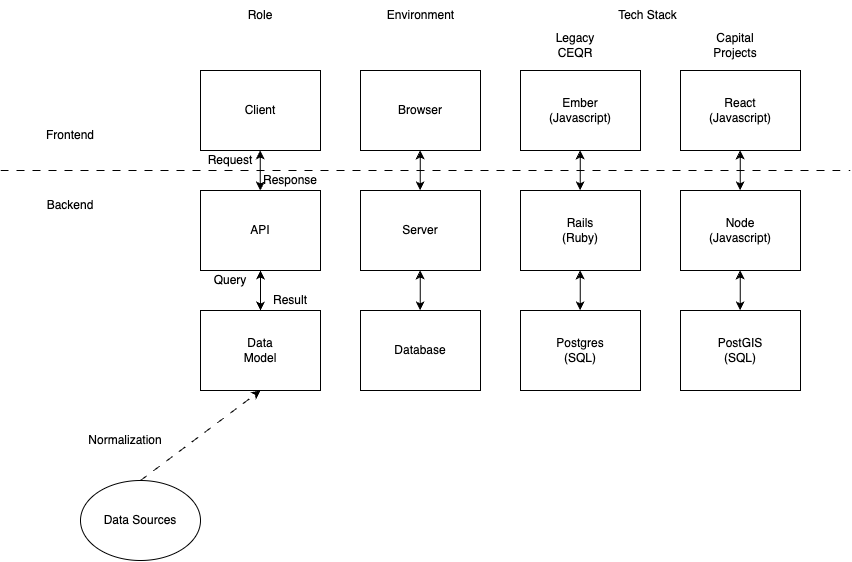

The diagram above was exported from draw.io. Its source (the exported page's mxGraphModel, read from the mxfile embedded in the PNG):
<mxGraphModel dx="999" dy="719" grid="1" gridSize="10" guides="1" tooltips="1" connect="1" arrows="1" fold="1" page="1" pageScale="1" pageWidth="850" pageHeight="1100" math="0" shadow="0">
  <root>
    <mxCell id="0" />
    <mxCell id="1" parent="0" />
    <mxCell id="2" value="" style="rounded=0;whiteSpace=wrap;html=1;" vertex="1" parent="1">
      <mxGeometry x="200" y="800" width="120" height="80" as="geometry" />
    </mxCell>
    <mxCell id="3" value="Data Model" style="text;html=1;strokeColor=none;fillColor=none;align=center;verticalAlign=middle;whiteSpace=wrap;rounded=0;" vertex="1" parent="1">
      <mxGeometry x="230" y="825" width="60" height="30" as="geometry" />
    </mxCell>
    <mxCell id="5" value="" style="rounded=0;whiteSpace=wrap;html=1;" vertex="1" parent="1">
      <mxGeometry x="200" y="680" width="120" height="80" as="geometry" />
    </mxCell>
    <mxCell id="6" value="API" style="text;html=1;strokeColor=none;fillColor=none;align=center;verticalAlign=middle;whiteSpace=wrap;rounded=0;" vertex="1" parent="1">
      <mxGeometry x="230" y="705" width="60" height="30" as="geometry" />
    </mxCell>
    <mxCell id="7" value="" style="rounded=0;whiteSpace=wrap;html=1;" vertex="1" parent="1">
      <mxGeometry x="200" y="560" width="120" height="80" as="geometry" />
    </mxCell>
    <mxCell id="8" value="Client" style="text;html=1;strokeColor=none;fillColor=none;align=center;verticalAlign=middle;whiteSpace=wrap;rounded=0;" vertex="1" parent="1">
      <mxGeometry x="230" y="585" width="60" height="30" as="geometry" />
    </mxCell>
    <mxCell id="9" value="" style="endArrow=classic;startArrow=classic;html=1;exitX=0.5;exitY=0;exitDx=0;exitDy=0;entryX=0.5;entryY=1;entryDx=0;entryDy=0;" edge="1" parent="1" source="2" target="5">
      <mxGeometry width="50" height="50" relative="1" as="geometry">
        <mxPoint x="540" y="430" as="sourcePoint" />
        <mxPoint x="590" y="380" as="targetPoint" />
        <Array as="points" />
      </mxGeometry>
    </mxCell>
    <mxCell id="10" value="" style="endArrow=classic;startArrow=classic;html=1;exitX=0.5;exitY=0;exitDx=0;exitDy=0;entryX=0.5;entryY=1;entryDx=0;entryDy=0;" edge="1" parent="1">
      <mxGeometry width="50" height="50" relative="1" as="geometry">
        <mxPoint x="259.75" y="680" as="sourcePoint" />
        <mxPoint x="259.75" y="640" as="targetPoint" />
        <Array as="points" />
      </mxGeometry>
    </mxCell>
    <mxCell id="11" value="" style="endArrow=none;html=1;dashed=1;dashPattern=8 8;" edge="1" parent="1">
      <mxGeometry width="50" height="50" relative="1" as="geometry">
        <mxPoint y="660" as="sourcePoint" />
        <mxPoint x="850" y="660" as="targetPoint" />
      </mxGeometry>
    </mxCell>
    <mxCell id="12" value="Frontend" style="text;html=1;strokeColor=none;fillColor=none;align=center;verticalAlign=middle;whiteSpace=wrap;rounded=0;" vertex="1" parent="1">
      <mxGeometry x="40" y="610" width="60" height="30" as="geometry" />
    </mxCell>
    <mxCell id="13" value="Backend" style="text;html=1;strokeColor=none;fillColor=none;align=center;verticalAlign=middle;whiteSpace=wrap;rounded=0;" vertex="1" parent="1">
      <mxGeometry x="40" y="680" width="60" height="30" as="geometry" />
    </mxCell>
    <mxCell id="14" value="Role" style="text;html=1;strokeColor=none;fillColor=none;align=center;verticalAlign=middle;whiteSpace=wrap;rounded=0;" vertex="1" parent="1">
      <mxGeometry x="230" y="490" width="60" height="30" as="geometry" />
    </mxCell>
    <mxCell id="15" value="Environment" style="text;html=1;strokeColor=none;fillColor=none;align=center;verticalAlign=middle;whiteSpace=wrap;rounded=0;" vertex="1" parent="1">
      <mxGeometry x="377.5" y="490" width="85" height="30" as="geometry" />
    </mxCell>
    <mxCell id="16" value="" style="rounded=0;whiteSpace=wrap;html=1;" vertex="1" parent="1">
      <mxGeometry x="360" y="560" width="120" height="80" as="geometry" />
    </mxCell>
    <mxCell id="17" value="Browser" style="text;html=1;strokeColor=none;fillColor=none;align=center;verticalAlign=middle;whiteSpace=wrap;rounded=0;" vertex="1" parent="1">
      <mxGeometry x="390" y="585" width="60" height="30" as="geometry" />
    </mxCell>
    <mxCell id="18" value="" style="rounded=0;whiteSpace=wrap;html=1;" vertex="1" parent="1">
      <mxGeometry x="360" y="680" width="120" height="80" as="geometry" />
    </mxCell>
    <mxCell id="19" value="Server" style="text;html=1;strokeColor=none;fillColor=none;align=center;verticalAlign=middle;whiteSpace=wrap;rounded=0;" vertex="1" parent="1">
      <mxGeometry x="390" y="705" width="60" height="30" as="geometry" />
    </mxCell>
    <mxCell id="20" value="" style="rounded=0;whiteSpace=wrap;html=1;" vertex="1" parent="1">
      <mxGeometry x="360" y="800" width="120" height="80" as="geometry" />
    </mxCell>
    <mxCell id="21" value="Database" style="text;html=1;strokeColor=none;fillColor=none;align=center;verticalAlign=middle;whiteSpace=wrap;rounded=0;" vertex="1" parent="1">
      <mxGeometry x="390" y="825" width="60" height="30" as="geometry" />
    </mxCell>
    <mxCell id="22" value="Capital Projects" style="text;html=1;strokeColor=none;fillColor=none;align=center;verticalAlign=middle;whiteSpace=wrap;rounded=0;" vertex="1" parent="1">
      <mxGeometry x="705" y="520" width="60" height="30" as="geometry" />
    </mxCell>
    <mxCell id="23" value="" style="rounded=0;whiteSpace=wrap;html=1;" vertex="1" parent="1">
      <mxGeometry x="680" y="560" width="120" height="80" as="geometry" />
    </mxCell>
    <mxCell id="24" value="React&lt;br&gt;(Javascript)" style="text;html=1;strokeColor=none;fillColor=none;align=center;verticalAlign=middle;whiteSpace=wrap;rounded=0;" vertex="1" parent="1">
      <mxGeometry x="710" y="585" width="60" height="30" as="geometry" />
    </mxCell>
    <mxCell id="25" value="" style="rounded=0;whiteSpace=wrap;html=1;" vertex="1" parent="1">
      <mxGeometry x="680" y="680" width="120" height="80" as="geometry" />
    </mxCell>
    <mxCell id="26" value="Node&lt;br&gt;(Javascript)" style="text;html=1;strokeColor=none;fillColor=none;align=center;verticalAlign=middle;whiteSpace=wrap;rounded=0;" vertex="1" parent="1">
      <mxGeometry x="710" y="705" width="60" height="30" as="geometry" />
    </mxCell>
    <mxCell id="27" value="" style="rounded=0;whiteSpace=wrap;html=1;" vertex="1" parent="1">
      <mxGeometry x="680" y="800" width="120" height="80" as="geometry" />
    </mxCell>
    <mxCell id="28" value="PostGIS (SQL)" style="text;html=1;strokeColor=none;fillColor=none;align=center;verticalAlign=middle;whiteSpace=wrap;rounded=0;" vertex="1" parent="1">
      <mxGeometry x="710" y="825" width="60" height="30" as="geometry" />
    </mxCell>
    <mxCell id="29" value="" style="endArrow=classic;startArrow=classic;html=1;exitX=0.5;exitY=0;exitDx=0;exitDy=0;entryX=0.5;entryY=1;entryDx=0;entryDy=0;" edge="1" parent="1">
      <mxGeometry width="50" height="50" relative="1" as="geometry">
        <mxPoint x="419.64" y="680" as="sourcePoint" />
        <mxPoint x="419.64" y="640" as="targetPoint" />
        <Array as="points" />
      </mxGeometry>
    </mxCell>
    <mxCell id="30" value="" style="endArrow=classic;startArrow=classic;html=1;exitX=0.5;exitY=0;exitDx=0;exitDy=0;entryX=0.5;entryY=1;entryDx=0;entryDy=0;" edge="1" parent="1">
      <mxGeometry width="50" height="50" relative="1" as="geometry">
        <mxPoint x="419.6399999999999" y="800" as="sourcePoint" />
        <mxPoint x="419.6399999999999" y="760" as="targetPoint" />
        <Array as="points" />
      </mxGeometry>
    </mxCell>
    <mxCell id="31" value="" style="endArrow=classic;startArrow=classic;html=1;exitX=0.5;exitY=0;exitDx=0;exitDy=0;entryX=0.5;entryY=1;entryDx=0;entryDy=0;" edge="1" parent="1">
      <mxGeometry width="50" height="50" relative="1" as="geometry">
        <mxPoint x="739.6399999999999" y="680" as="sourcePoint" />
        <mxPoint x="739.6399999999999" y="640" as="targetPoint" />
        <Array as="points" />
      </mxGeometry>
    </mxCell>
    <mxCell id="32" value="" style="endArrow=classic;startArrow=classic;html=1;exitX=0.5;exitY=0;exitDx=0;exitDy=0;entryX=0.5;entryY=1;entryDx=0;entryDy=0;" edge="1" parent="1">
      <mxGeometry width="50" height="50" relative="1" as="geometry">
        <mxPoint x="739.6399999999999" y="800" as="sourcePoint" />
        <mxPoint x="739.6399999999999" y="760" as="targetPoint" />
        <Array as="points" />
      </mxGeometry>
    </mxCell>
    <mxCell id="33" value="Response" style="text;html=1;strokeColor=none;fillColor=none;align=center;verticalAlign=middle;whiteSpace=wrap;rounded=0;" vertex="1" parent="1">
      <mxGeometry x="260" y="660" width="60" height="20" as="geometry" />
    </mxCell>
    <mxCell id="34" value="Request" style="text;html=1;strokeColor=none;fillColor=none;align=center;verticalAlign=middle;whiteSpace=wrap;rounded=0;" vertex="1" parent="1">
      <mxGeometry x="200" y="640" width="60" height="20" as="geometry" />
    </mxCell>
    <mxCell id="35" value="Query" style="text;html=1;strokeColor=none;fillColor=none;align=center;verticalAlign=middle;whiteSpace=wrap;rounded=0;" vertex="1" parent="1">
      <mxGeometry x="200" y="760" width="60" height="20" as="geometry" />
    </mxCell>
    <mxCell id="36" value="Result" style="text;html=1;strokeColor=none;fillColor=none;align=center;verticalAlign=middle;whiteSpace=wrap;rounded=0;" vertex="1" parent="1">
      <mxGeometry x="260" y="780" width="60" height="20" as="geometry" />
    </mxCell>
    <mxCell id="37" value="Legacy CEQR" style="text;html=1;strokeColor=none;fillColor=none;align=center;verticalAlign=middle;whiteSpace=wrap;rounded=0;" vertex="1" parent="1">
      <mxGeometry x="545" y="520" width="60" height="30" as="geometry" />
    </mxCell>
    <mxCell id="38" value="" style="rounded=0;whiteSpace=wrap;html=1;" vertex="1" parent="1">
      <mxGeometry x="520" y="560" width="120" height="80" as="geometry" />
    </mxCell>
    <mxCell id="39" value="Ember&lt;br&gt;(Javascript)" style="text;html=1;strokeColor=none;fillColor=none;align=center;verticalAlign=middle;whiteSpace=wrap;rounded=0;" vertex="1" parent="1">
      <mxGeometry x="550" y="585" width="60" height="30" as="geometry" />
    </mxCell>
    <mxCell id="40" value="" style="rounded=0;whiteSpace=wrap;html=1;" vertex="1" parent="1">
      <mxGeometry x="520" y="680" width="120" height="80" as="geometry" />
    </mxCell>
    <mxCell id="41" value="Rails&lt;br&gt;(Ruby)" style="text;html=1;strokeColor=none;fillColor=none;align=center;verticalAlign=middle;whiteSpace=wrap;rounded=0;" vertex="1" parent="1">
      <mxGeometry x="550" y="705" width="60" height="30" as="geometry" />
    </mxCell>
    <mxCell id="42" value="" style="rounded=0;whiteSpace=wrap;html=1;" vertex="1" parent="1">
      <mxGeometry x="520" y="800" width="120" height="80" as="geometry" />
    </mxCell>
    <mxCell id="43" value="Postgres (SQL)" style="text;html=1;strokeColor=none;fillColor=none;align=center;verticalAlign=middle;whiteSpace=wrap;rounded=0;" vertex="1" parent="1">
      <mxGeometry x="550" y="825" width="60" height="30" as="geometry" />
    </mxCell>
    <mxCell id="44" value="" style="endArrow=classic;startArrow=classic;html=1;exitX=0.5;exitY=0;exitDx=0;exitDy=0;entryX=0.5;entryY=1;entryDx=0;entryDy=0;" edge="1" parent="1">
      <mxGeometry width="50" height="50" relative="1" as="geometry">
        <mxPoint x="579.6399999999999" y="680" as="sourcePoint" />
        <mxPoint x="579.6399999999999" y="640" as="targetPoint" />
        <Array as="points" />
      </mxGeometry>
    </mxCell>
    <mxCell id="45" value="" style="endArrow=classic;startArrow=classic;html=1;exitX=0.5;exitY=0;exitDx=0;exitDy=0;entryX=0.5;entryY=1;entryDx=0;entryDy=0;" edge="1" parent="1">
      <mxGeometry width="50" height="50" relative="1" as="geometry">
        <mxPoint x="579.6399999999999" y="800" as="sourcePoint" />
        <mxPoint x="579.6399999999999" y="760" as="targetPoint" />
        <Array as="points" />
      </mxGeometry>
    </mxCell>
    <mxCell id="46" value="Tech Stack" style="text;html=1;strokeColor=none;fillColor=none;align=center;verticalAlign=middle;whiteSpace=wrap;rounded=0;" vertex="1" parent="1">
      <mxGeometry x="605" y="490" width="85" height="30" as="geometry" />
    </mxCell>
    <mxCell id="47" value="Data Sources" style="ellipse;whiteSpace=wrap;html=1;" vertex="1" parent="1">
      <mxGeometry x="80" y="970" width="120" height="80" as="geometry" />
    </mxCell>
    <mxCell id="48" value="" style="endArrow=classic;html=1;dashed=1;dashPattern=8 8;entryX=0.5;entryY=1;entryDx=0;entryDy=0;exitX=0.5;exitY=0;exitDx=0;exitDy=0;" edge="1" parent="1" source="47" target="2">
      <mxGeometry width="50" height="50" relative="1" as="geometry">
        <mxPoint x="160" y="960" as="sourcePoint" />
        <mxPoint x="210" y="910" as="targetPoint" />
      </mxGeometry>
    </mxCell>
    <mxCell id="49" value="Normalization" style="text;html=1;strokeColor=none;fillColor=none;align=center;verticalAlign=middle;whiteSpace=wrap;rounded=0;" vertex="1" parent="1">
      <mxGeometry x="80" y="920" width="90" height="20" as="geometry" />
    </mxCell>
  </root>
</mxGraphModel>